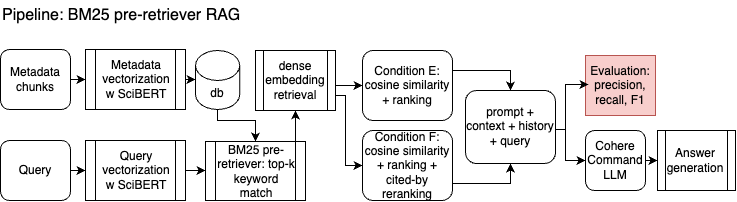

The diagram above was exported from draw.io. Its source (the exported page's mxGraphModel, read from the mxfile embedded in the PNG):
<mxGraphModel dx="1080" dy="782" grid="1" gridSize="10" guides="1" tooltips="1" connect="1" arrows="1" fold="1" page="1" pageScale="1.5" pageWidth="1169" pageHeight="826" background="none" math="0" shadow="0">
  <root>
    <mxCell id="0" />
    <mxCell id="1" parent="0" />
    <mxCell id="2" value="" style="group" vertex="1" connectable="0" parent="1">
      <mxGeometry x="953" y="650" width="735" height="200" as="geometry" />
    </mxCell>
    <mxCell id="3" style="edgeStyle=orthogonalEdgeStyle;rounded=0;orthogonalLoop=1;jettySize=auto;html=1;exitX=1;exitY=0.5;exitDx=0;exitDy=0;entryX=0;entryY=0.5;entryDx=0;entryDy=0;" edge="1" parent="2" source="4" target="8">
      <mxGeometry relative="1" as="geometry" />
    </mxCell>
    <mxCell id="4" value="Metadata chunks" style="rounded=1;whiteSpace=wrap;html=1;" vertex="1" parent="2">
      <mxGeometry y="49" width="70" height="60" as="geometry" />
    </mxCell>
    <mxCell id="5" style="edgeStyle=orthogonalEdgeStyle;rounded=0;orthogonalLoop=1;jettySize=auto;html=1;exitX=0.5;exitY=1;exitDx=0;exitDy=0;exitPerimeter=0;entryX=0.5;entryY=0;entryDx=0;entryDy=0;" edge="1" parent="2" source="6" target="13">
      <mxGeometry relative="1" as="geometry">
        <Array as="points">
          <mxPoint x="217" y="120" />
          <mxPoint x="255" y="120" />
        </Array>
      </mxGeometry>
    </mxCell>
    <mxCell id="6" value="db" style="shape=cylinder3;whiteSpace=wrap;html=1;boundedLbl=1;backgroundOutline=1;size=15;" vertex="1" parent="2">
      <mxGeometry x="195" y="50" width="44.25" height="59" as="geometry" />
    </mxCell>
    <mxCell id="7" value="Condition E: cosine similarity + ranking" style="rounded=1;whiteSpace=wrap;html=1;labelPosition=center;verticalLabelPosition=middle;align=center;verticalAlign=middle;" vertex="1" parent="2">
      <mxGeometry x="362" y="50" width="90" height="70" as="geometry" />
    </mxCell>
    <mxCell id="8" value="Metadata vectorization w SciBERT" style="shape=process;whiteSpace=wrap;html=1;backgroundOutline=1;" vertex="1" parent="2">
      <mxGeometry x="85" y="49" width="100" height="60" as="geometry" />
    </mxCell>
    <mxCell id="9" style="edgeStyle=orthogonalEdgeStyle;rounded=0;orthogonalLoop=1;jettySize=auto;html=1;exitX=1;exitY=0.5;exitDx=0;exitDy=0;entryX=0;entryY=0.5;entryDx=0;entryDy=0;" edge="1" parent="2" source="27" target="22">
      <mxGeometry relative="1" as="geometry">
        <mxPoint x="565" y="129" as="sourcePoint" />
        <Array as="points">
          <mxPoint x="555" y="129" />
          <mxPoint x="565" y="129" />
          <mxPoint x="565" y="160" />
        </Array>
      </mxGeometry>
    </mxCell>
    <mxCell id="10" value="Evaluation:&lt;div&gt;precision, recall, F1&lt;/div&gt;" style="rounded=0;whiteSpace=wrap;html=1;fillColor=#f8cecc;strokeColor=#b85450;" vertex="1" parent="2">
      <mxGeometry x="585" y="55" width="70" height="60" as="geometry" />
    </mxCell>
    <mxCell id="11" value="Pipeline: BM25 pre-retriever RAG" style="text;html=1;align=left;verticalAlign=middle;whiteSpace=wrap;rounded=0;fontSize=16;fontFamily=Helvetica;" vertex="1" parent="2">
      <mxGeometry width="280" height="30" as="geometry" />
    </mxCell>
    <mxCell id="12" style="edgeStyle=orthogonalEdgeStyle;rounded=0;orthogonalLoop=1;jettySize=auto;html=1;exitX=0.75;exitY=0;exitDx=0;exitDy=0;entryX=0.5;entryY=1;entryDx=0;entryDy=0;" edge="1" parent="2" source="13" target="16">
      <mxGeometry relative="1" as="geometry" />
    </mxCell>
    <mxCell id="13" value="BM25 pre-retriever: top-k keyword match" style="shape=process;whiteSpace=wrap;html=1;backgroundOutline=1;labelPosition=center;verticalLabelPosition=middle;align=center;verticalAlign=middle;" vertex="1" parent="2">
      <mxGeometry x="205" y="141" width="100" height="59" as="geometry" />
    </mxCell>
    <mxCell id="14" style="edgeStyle=orthogonalEdgeStyle;rounded=0;orthogonalLoop=1;jettySize=auto;html=1;exitX=1;exitY=0.5;exitDx=0;exitDy=0;entryX=0;entryY=0.5;entryDx=0;entryDy=0;" edge="1" parent="2" source="16" target="7">
      <mxGeometry relative="1" as="geometry">
        <Array as="points">
          <mxPoint x="335" y="85" />
        </Array>
      </mxGeometry>
    </mxCell>
    <mxCell id="15" style="edgeStyle=orthogonalEdgeStyle;rounded=0;orthogonalLoop=1;jettySize=auto;html=1;exitX=1;exitY=0.75;exitDx=0;exitDy=0;entryX=0;entryY=0.5;entryDx=0;entryDy=0;" edge="1" parent="2" source="16" target="19">
      <mxGeometry relative="1" as="geometry">
        <Array as="points">
          <mxPoint x="345" y="95" />
          <mxPoint x="345" y="165" />
        </Array>
      </mxGeometry>
    </mxCell>
    <mxCell id="16" value="dense embedding retrieval" style="shape=process;whiteSpace=wrap;html=1;backgroundOutline=1;" vertex="1" parent="2">
      <mxGeometry x="255" y="50" width="80" height="60" as="geometry" />
    </mxCell>
    <mxCell id="17" style="edgeStyle=orthogonalEdgeStyle;rounded=0;orthogonalLoop=1;jettySize=auto;html=1;entryX=0;entryY=0.5;entryDx=0;entryDy=0;" edge="1" parent="2" source="18" target="13">
      <mxGeometry relative="1" as="geometry" />
    </mxCell>
    <mxCell id="18" value="Query vectorization&lt;div&gt;w SciBERT&lt;/div&gt;" style="shape=process;whiteSpace=wrap;html=1;backgroundOutline=1;" vertex="1" parent="2">
      <mxGeometry x="85" y="140" width="100" height="60" as="geometry" />
    </mxCell>
    <mxCell id="19" value="Condition F: cosine similarity + ranking + cited-by reranking" style="rounded=1;whiteSpace=wrap;html=1;labelPosition=center;verticalLabelPosition=middle;align=center;verticalAlign=middle;" vertex="1" parent="2">
      <mxGeometry x="362" y="130" width="90" height="70" as="geometry" />
    </mxCell>
    <mxCell id="20" style="edgeStyle=orthogonalEdgeStyle;rounded=0;orthogonalLoop=1;jettySize=auto;html=1;exitX=1;exitY=0.5;exitDx=0;exitDy=0;entryX=0.5;entryY=0;entryDx=0;entryDy=0;" edge="1" parent="2" source="7" target="27">
      <mxGeometry relative="1" as="geometry">
        <mxPoint x="472.5999999999999" y="99.36000000000013" as="targetPoint" />
        <Array as="points">
          <mxPoint x="452" y="70" />
          <mxPoint x="510" y="70" />
        </Array>
      </mxGeometry>
    </mxCell>
    <mxCell id="21" style="edgeStyle=orthogonalEdgeStyle;rounded=0;orthogonalLoop=1;jettySize=auto;html=1;exitX=1;exitY=0.5;exitDx=0;exitDy=0;entryX=0.5;entryY=1;entryDx=0;entryDy=0;" edge="1" parent="2" source="19" target="27">
      <mxGeometry relative="1" as="geometry">
        <mxPoint x="479.30999999999995" y="158.5200000000002" as="targetPoint" />
        <Array as="points">
          <mxPoint x="452" y="183" />
          <mxPoint x="510" y="183" />
        </Array>
      </mxGeometry>
    </mxCell>
    <mxCell id="22" value="Cohere Command LLM" style="rounded=1;whiteSpace=wrap;html=1;" vertex="1" parent="2">
      <mxGeometry x="585" y="130" width="60" height="60" as="geometry" />
    </mxCell>
    <mxCell id="23" value="Answer generation" style="shape=process;whiteSpace=wrap;html=1;backgroundOutline=1;" vertex="1" parent="2">
      <mxGeometry x="657" y="130" width="78" height="60" as="geometry" />
    </mxCell>
    <mxCell id="24" style="edgeStyle=orthogonalEdgeStyle;rounded=0;orthogonalLoop=1;jettySize=auto;html=1;exitX=1;exitY=0.5;exitDx=0;exitDy=0;entryX=0;entryY=0.5;entryDx=0;entryDy=0;" edge="1" parent="2" source="22" target="23">
      <mxGeometry relative="1" as="geometry" />
    </mxCell>
    <mxCell id="25" style="edgeStyle=orthogonalEdgeStyle;rounded=0;orthogonalLoop=1;jettySize=auto;html=1;exitX=1;exitY=0.5;exitDx=0;exitDy=0;entryX=0.043;entryY=0.483;entryDx=0;entryDy=0;entryPerimeter=0;" edge="1" parent="2" target="10">
      <mxGeometry relative="1" as="geometry">
        <mxPoint x="565" y="129" as="sourcePoint" />
        <Array as="points">
          <mxPoint x="565" y="84" />
        </Array>
      </mxGeometry>
    </mxCell>
    <mxCell id="26" style="edgeStyle=orthogonalEdgeStyle;rounded=0;orthogonalLoop=1;jettySize=auto;html=1;exitX=1;exitY=0.5;exitDx=0;exitDy=0;entryX=0;entryY=0.5;entryDx=0;entryDy=0;entryPerimeter=0;" edge="1" parent="2" source="8" target="6">
      <mxGeometry relative="1" as="geometry" />
    </mxCell>
    <mxCell id="27" value="prompt + context + history + query" style="rounded=1;whiteSpace=wrap;html=1;labelPosition=center;verticalLabelPosition=middle;align=center;verticalAlign=middle;" vertex="1" parent="2">
      <mxGeometry x="465" y="90" width="90" height="73" as="geometry" />
    </mxCell>
    <mxCell id="28" value="Query" style="rounded=1;whiteSpace=wrap;html=1;" vertex="1" parent="1">
      <mxGeometry x="953" y="790" width="70" height="60" as="geometry" />
    </mxCell>
    <mxCell id="29" style="edgeStyle=orthogonalEdgeStyle;rounded=0;orthogonalLoop=1;jettySize=auto;html=1;exitX=1;exitY=0.5;exitDx=0;exitDy=0;entryX=0;entryY=0.5;entryDx=0;entryDy=0;" edge="1" source="28" target="18" parent="1">
      <mxGeometry relative="1" as="geometry" />
    </mxCell>
  </root>
</mxGraphModel>